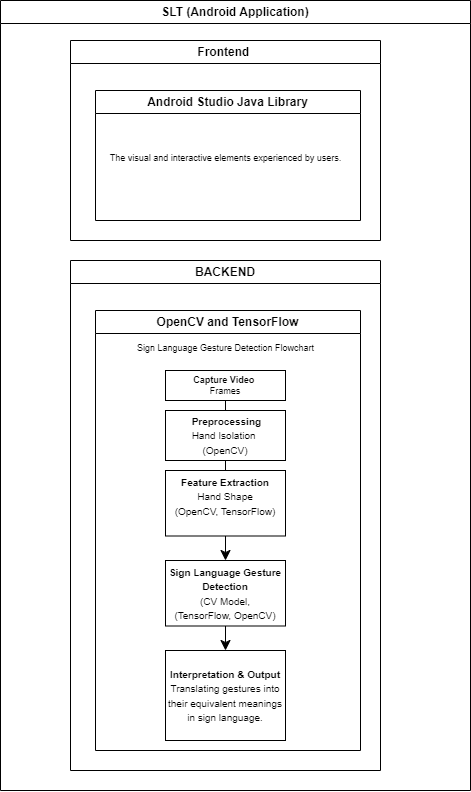

The diagram above was exported from draw.io. Its source (the exported page's mxGraphModel, read from the mxfile embedded in the PNG):
<mxGraphModel dx="1313" dy="715" grid="1" gridSize="10" guides="1" tooltips="1" connect="1" arrows="1" fold="1" page="1" pageScale="1" pageWidth="827" pageHeight="1169" math="0" shadow="0">
  <root>
    <mxCell id="WIyWlLk6GJQsqaUBKTNV-0" />
    <mxCell id="WIyWlLk6GJQsqaUBKTNV-1" parent="WIyWlLk6GJQsqaUBKTNV-0" />
    <mxCell id="CtkNZlCy1y2pVXg5Nn_F-87" value="Frontend&amp;nbsp;" style="swimlane;whiteSpace=wrap;html=1;" vertex="1" parent="WIyWlLk6GJQsqaUBKTNV-1">
      <mxGeometry x="120" y="170" width="310" height="200" as="geometry" />
    </mxCell>
    <mxCell id="CtkNZlCy1y2pVXg5Nn_F-88" value="Android Studio Java Library" style="swimlane;whiteSpace=wrap;html=1;" vertex="1" parent="CtkNZlCy1y2pVXg5Nn_F-87">
      <mxGeometry x="25" y="50" width="265" height="130" as="geometry" />
    </mxCell>
    <mxCell id="CtkNZlCy1y2pVXg5Nn_F-89" value="&lt;font style=&quot;font-size: 9px;&quot;&gt;The visual and interactive elements experienced by users.&lt;/font&gt;" style="text;html=1;align=center;verticalAlign=middle;resizable=0;points=[];autosize=1;strokeColor=none;fillColor=none;fontSize=16;" vertex="1" parent="CtkNZlCy1y2pVXg5Nn_F-88">
      <mxGeometry y="50" width="260" height="30" as="geometry" />
    </mxCell>
    <mxCell id="CtkNZlCy1y2pVXg5Nn_F-90" value="SLT (Android Application)" style="swimlane;whiteSpace=wrap;html=1;" vertex="1" parent="WIyWlLk6GJQsqaUBKTNV-1">
      <mxGeometry x="50" y="130" width="470" height="790" as="geometry">
        <mxRectangle x="50" y="80" width="180" height="30" as="alternateBounds" />
      </mxGeometry>
    </mxCell>
    <mxCell id="CtkNZlCy1y2pVXg5Nn_F-91" value="BACKEND" style="swimlane;whiteSpace=wrap;html=1;" vertex="1" parent="CtkNZlCy1y2pVXg5Nn_F-90">
      <mxGeometry x="70" y="260" width="310" height="510" as="geometry" />
    </mxCell>
    <mxCell id="CtkNZlCy1y2pVXg5Nn_F-92" value="OpenCV and TensorFlow" style="swimlane;whiteSpace=wrap;html=1;" vertex="1" parent="CtkNZlCy1y2pVXg5Nn_F-91">
      <mxGeometry x="25" y="50" width="265" height="440" as="geometry" />
    </mxCell>
    <mxCell id="CtkNZlCy1y2pVXg5Nn_F-93" value="&lt;font style=&quot;font-size: 9px;&quot;&gt;Sign Language Gesture Detection Flowchart&lt;/font&gt;" style="text;html=1;align=center;verticalAlign=middle;resizable=0;points=[];autosize=1;strokeColor=none;fillColor=none;fontSize=16;" vertex="1" parent="CtkNZlCy1y2pVXg5Nn_F-92">
      <mxGeometry x="30" y="20" width="200" height="30" as="geometry" />
    </mxCell>
    <mxCell id="CtkNZlCy1y2pVXg5Nn_F-111" value="" style="edgeStyle=none;curved=1;rounded=0;orthogonalLoop=1;jettySize=auto;html=1;fontSize=12;startSize=8;endSize=8;" edge="1" parent="CtkNZlCy1y2pVXg5Nn_F-92" source="CtkNZlCy1y2pVXg5Nn_F-94" target="CtkNZlCy1y2pVXg5Nn_F-109">
      <mxGeometry relative="1" as="geometry" />
    </mxCell>
    <mxCell id="CtkNZlCy1y2pVXg5Nn_F-94" value="&lt;div style=&quot;font-size: 9px;&quot;&gt;&lt;font style=&quot;font-size: 9px;&quot;&gt;&lt;b&gt;Capture Video&amp;nbsp;&lt;/b&gt;&lt;/font&gt;&lt;/div&gt;&lt;div style=&quot;font-size: 9px;&quot;&gt;&lt;font style=&quot;font-size: 9px;&quot;&gt;Frames&lt;/font&gt;&lt;/div&gt;" style="rounded=0;whiteSpace=wrap;html=1;" vertex="1" parent="CtkNZlCy1y2pVXg5Nn_F-92">
      <mxGeometry x="70" y="60" width="120" height="30" as="geometry" />
    </mxCell>
    <mxCell id="CtkNZlCy1y2pVXg5Nn_F-100" value="&lt;div style=&quot;&quot;&gt;&lt;font size=&quot;1&quot;&gt;&lt;b&gt;&amp;nbsp;Preprocessing&lt;/b&gt;&lt;/font&gt;&lt;br&gt;&lt;/div&gt;&lt;div style=&quot;&quot;&gt;&lt;font size=&quot;1&quot;&gt;Hand Isolation&amp;nbsp;&lt;/font&gt;&lt;/div&gt;&lt;div style=&quot;&quot;&gt;&lt;font size=&quot;1&quot;&gt;(OpenCV)&lt;/font&gt;&lt;/div&gt;" style="rounded=0;whiteSpace=wrap;html=1;" vertex="1" parent="CtkNZlCy1y2pVXg5Nn_F-92">
      <mxGeometry x="70" y="100" width="120" height="50" as="geometry" />
    </mxCell>
    <mxCell id="CtkNZlCy1y2pVXg5Nn_F-101" value="&lt;div style=&quot;&quot;&gt;&lt;span style=&quot;background-color: initial;&quot;&gt;&lt;font size=&quot;1&quot;&gt;&lt;b&gt;Feature Extraction&lt;/b&gt;&lt;/font&gt;&lt;/span&gt;&lt;/div&gt;&lt;div style=&quot;&quot;&gt;&lt;font size=&quot;1&quot;&gt;Hand Shape&lt;/font&gt;&lt;/div&gt;&lt;div style=&quot;&quot;&gt;&lt;font size=&quot;1&quot;&gt;(OpenCV, TensorFlow)&lt;/font&gt;&lt;/div&gt;&lt;div style=&quot;&quot;&gt;&lt;font size=&quot;1&quot;&gt;&lt;br&gt;&lt;/font&gt;&lt;/div&gt;" style="rounded=0;whiteSpace=wrap;html=1;" vertex="1" parent="CtkNZlCy1y2pVXg5Nn_F-92">
      <mxGeometry x="70" y="160" width="120" height="65.5" as="geometry" />
    </mxCell>
    <mxCell id="CtkNZlCy1y2pVXg5Nn_F-112" value="" style="edgeStyle=none;curved=1;rounded=0;orthogonalLoop=1;jettySize=auto;html=1;fontSize=12;startSize=8;endSize=8;" edge="1" parent="CtkNZlCy1y2pVXg5Nn_F-92" source="CtkNZlCy1y2pVXg5Nn_F-109" target="CtkNZlCy1y2pVXg5Nn_F-110">
      <mxGeometry relative="1" as="geometry" />
    </mxCell>
    <mxCell id="CtkNZlCy1y2pVXg5Nn_F-109" value="&lt;div style=&quot;&quot;&gt;&lt;font size=&quot;1&quot;&gt;&lt;b&gt;Sign Language Gesture Detection&lt;/b&gt;&lt;/font&gt;&lt;/div&gt;&lt;div style=&quot;&quot;&gt;&lt;font size=&quot;1&quot;&gt;(CV Model,&lt;/font&gt;&lt;/div&gt;&lt;div style=&quot;&quot;&gt;&lt;font size=&quot;1&quot;&gt;(TensorFlow, OpenCV)&lt;/font&gt;&lt;/div&gt;" style="rounded=0;whiteSpace=wrap;html=1;" vertex="1" parent="CtkNZlCy1y2pVXg5Nn_F-92">
      <mxGeometry x="70" y="250" width="120" height="65.5" as="geometry" />
    </mxCell>
    <mxCell id="CtkNZlCy1y2pVXg5Nn_F-110" value="&lt;div style=&quot;&quot;&gt;&lt;font size=&quot;1&quot;&gt;&lt;b&gt;Interpretation &amp;amp; Output&lt;/b&gt;&lt;/font&gt;&lt;/div&gt;&lt;div style=&quot;&quot;&gt;&lt;span style=&quot;font-size: x-small; background-color: initial;&quot;&gt;Translating gestures into their equivalent meanings in sign language.&lt;/span&gt;&lt;br&gt;&lt;/div&gt;" style="rounded=0;whiteSpace=wrap;html=1;" vertex="1" parent="CtkNZlCy1y2pVXg5Nn_F-92">
      <mxGeometry x="70" y="340" width="120" height="90" as="geometry" />
    </mxCell>
  </root>
</mxGraphModel>